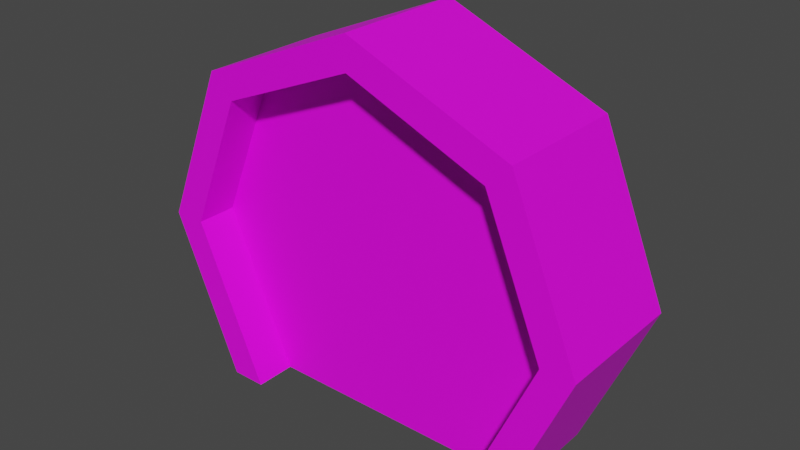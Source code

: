 # Source: door_01.blend  (saved by Blender 2.93.20; exported with 4.5.12 LTS)
import bpy
from mathutils import Matrix  # noqa: F401  (used for matrix-valued properties, if any)

bpy.ops.wm.read_factory_settings(use_empty=True)
scene = bpy.context.scene
scene.name = 'Scene'

# ---- collections
col_collection = bpy.data.collections.new('Collection'); scene.collection.children.link(col_collection)

# ---- images (referenced by path relative to the original .blend; pixels are not part of the script)
import os
ASSET_DIR = os.environ.get("B2B_ASSET_DIR", "")  # directory of the original .blend (textures are referenced by path, not embedded)
HERE = os.path.dirname(os.path.abspath(__file__))  # packed textures are extracted next to this script under _unpacked/

def load_image(name, relpath, width, height, colorspace="sRGB"):
    """Load a texture the original file referenced (path relative to the .blend, or extracted next to this script)."""
    p = next((c for c in (os.path.join(HERE, relpath), os.path.join(ASSET_DIR, relpath)) if relpath and os.path.exists(c)), "")
    if p:
        img = bpy.data.images.load(p, check_existing=True)
        img.name = name
    else:  # same state as the original file: an image datablock whose file is absent (Cycles renders it pink)
        img = bpy.data.images.new(name, width, height)
        img.source = "FILE"
        img.filepath = "//" + (relpath or name)
    img.colorspace_settings.name = colorspace
    return img
img_door_01_png = load_image('door_01.png', 'door_01.png', 1024, 1024, 'sRGB')

# ---- materials (node trees are filled in below, after node groups)
mat_door_01 = bpy.data.materials.new('door_01')
mat_door_01.use_transparent_shadow = False

# ---- material node trees
mat_door_01.use_nodes = True; mat_door_01.node_tree.nodes.clear()
_N = mat_door_01.node_tree.nodes; _L = mat_door_01.node_tree.links
n0 = _N.new('ShaderNodeBsdfPrincipled'); n0.name = 'Principled BSDF'; n0.location = (10, 300)
n0.distribution = 'GGX'
n0.subsurface_method = 'BURLEY'
n0.inputs[3].default_value = 1.45
n0.inputs[27].default_value = (0.0, 0.0, 0.0, 1.0)
n0.inputs[28].default_value = 1.0
n1 = _N.new('ShaderNodeOutputMaterial'); n1.name = 'Material Output'; n1.location = (300, 300)
n2 = _N.new('ShaderNodeTexImage'); n2.name = 'Image Texture'; n2.location = (-280, 280)
n2.image = img_door_01_png
_L.new(n0.outputs[0], n1.inputs[0])
_L.new(n2.outputs[0], n0.inputs[0])
n1.is_active_output = True

# ---- world
world_world = bpy.data.worlds.new('World'); scene.world = world_world
world_world.use_nodes = True; world_world.node_tree.nodes.clear()
_N = world_world.node_tree.nodes; _L = world_world.node_tree.links
n0 = _N.new('ShaderNodeOutputWorld'); n0.name = 'World Output'; n0.location = (300, 300)
n1 = _N.new('ShaderNodeBackground'); n1.name = 'Background'; n1.location = (10, 300)
n1.inputs[0].default_value = (0.05088, 0.05088, 0.05088, 1.0)
_L.new(n1.outputs[0], n0.inputs[0])
n0.is_active_output = True
world_world.color = (0.05088, 0.05088, 0.05088)
world_world.use_sun_shadow = False
world_world.sun_shadow_jitter_overblur = 0.0

# ---- meshes
me_door_01 = bpy.data.meshes.new('door_01')
me_door_01.from_pydata([(-6.105e-10, 1.556, -0.1125), (-0.6057, 1.306, -0.1125), (-0.8566, 0.6999, -0.1125), (-0.548, 5.96e-08, -0.1125), (-6.105e-10, 1.556, 0.1125), (-0.6057, 1.306, 0.1125), (-0.8566, 0.6999, 0.1125), (-0.548, 5.96e-08, 0.1125), (-6.105e-10, 0.0, 0.1125), (-6.105e-10, 0.0, -0.1125), (1.045e-08, 1.556, 0.1125), (0.6057, 1.306, 0.1125), (0.8566, 0.6999, 0.1125), (0.548, 6.944e-08, 0.1125), (-9.225e-09, 1.556, -0.1125), (0.6057, 1.306, -0.1125), (0.8566, 0.6999, -0.1125), (0.548, 4.977e-08, -0.1125), (-9.225e-09, -9.835e-09, -0.1125), (1.045e-08, 9.835e-09, 0.1125), (0.0, 1.7, -0.2937), (-0.7071, 1.407, -0.2937), (-1.0, 0.7, -0.2937), (-0.7012, 5.96e-08, -0.2937), (0.0, 1.7, 0.2937), (0.7012, 0.0, -0.2937), (1.0, 0.7, -0.2937), (0.7071, 1.407, -0.2937), (-0.7071, 1.407, 0.2937), (-1.0, 0.7, 0.2937), (-0.7012, 5.96e-08, 0.2937), (0.7012, 0.0, 0.2937), (1.0, 0.7, 0.2937), (0.7071, 1.407, 0.2937), (-6.105e-10, 1.556, -0.2937), (-0.6057, 1.306, -0.2937), (-0.8566, 0.6999, -0.2937), (-0.548, 5.96e-08, -0.2937), (-6.105e-10, 1.556, 0.2937), (0.548, 0.0, -0.2937), (0.8566, 0.6999, -0.2937), (0.6057, 1.306, -0.2937), (-0.6057, 1.306, 0.2937), (-0.8566, 0.6999, 0.2937), (-0.548, 5.96e-08, 0.2937), (0.548, 0.0, 0.2937), (0.8566, 0.6999, 0.2937), (0.6057, 1.306, 0.2937)], [], [(1, 0, 9, 3, 2), (6, 7, 8, 4, 5), (9, 0, 4, 8), (11, 10, 19, 13, 12), (16, 17, 18, 14, 15), (19, 10, 14, 18), (22, 29, 28, 21), (27, 33, 32, 26), (23, 30, 29, 22), (21, 28, 24, 20), (20, 24, 33, 27), (26, 32, 31, 25), (36, 35, 42, 43), (41, 40, 46, 47), (37, 36, 43, 44), (35, 34, 38, 42), (34, 41, 47, 38), (40, 39, 45, 46), (29, 30, 44, 43), (22, 21, 35, 36), (30, 23, 37, 44), (31, 32, 46, 45), (23, 22, 36, 37), (32, 33, 47, 46), (28, 29, 43, 42), (25, 31, 45, 39), (33, 24, 38, 47), (24, 28, 42, 38), (26, 25, 39, 40), (27, 26, 40, 41), (20, 27, 41, 34), (21, 20, 34, 35)])
_uv = me_door_01.uv_layers.new(name='UVMap')
_uv.uv.foreach_set('vector', [0.6856, 0.6857, 7.95e-05, 0.9696, 7.95e-05, -0.7919, 0.6203, -0.7919, 0.9695, 0.0001656, 0.9695, 0.0001656, 0.6203, -0.7919, 7.95e-05, -0.7919, 7.95e-05, 0.9696, 0.6856, 0.6857, 7.95e-05, -0.7919, 7.95e-05, 0.9696, 7.95e-05, 0.9696, 7.95e-05, -0.7919, 0.6856, 0.6857, 7.95e-05, 0.9696, 7.95e-05, -0.7919, 0.6203, -0.7919, 0.9695, 0.0001656, 0.9695, 0.0001656, 0.6203, -0.7919, 7.95e-05, -0.7919, 7.95e-05, 0.9696, 0.6856, 0.6857, 7.95e-05, -0.7919, 7.95e-05, 0.9696, 7.95e-05, 0.9696, 7.95e-05, -0.7919, 0.8687, 0.9203, 0.8687, 0.9203, 0.8687, 0.9203, 0.8687, 0.9203, 0.8687, 0.9203, 0.8687, 0.9203, 0.8687, 0.9203, 0.8687, 0.9203, 0.8687, 0.9203, 0.8687, 0.9203, 0.8687, 0.9203, 0.8687, 0.9203, 0.8687, 0.9203, 0.8687, 0.9203, 0.8687, 0.9203, 0.8687, 0.9203, 0.8687, 0.9203, 0.8687, 0.9203, 0.8687, 0.9203, 0.8687, 0.9203, 0.8687, 0.9203, 0.8687, 0.9203, 0.8687, 0.9203, 0.8687, 0.9203, 0.8687, 0.9203, 0.8687, 0.9203, 0.8687, 0.9203, 0.8687, 0.9203, 0.8687, 0.9203, 0.8687, 0.9203, 0.8687, 0.9203, 0.8687, 0.9203, 0.8687, 0.9203, 0.8687, 0.9203, 0.8687, 0.9203, 0.8687, 0.9203, 0.8687, 0.9203, 0.8687, 0.9203, 0.8687, 0.9203, 0.8687, 0.9203, 0.8687, 0.9203, 0.8687, 0.9203, 0.8687, 0.9203, 0.8687, 0.9203, 0.8687, 0.9203, 0.8687, 0.9203, 0.8687, 0.9203, 0.8687, 0.9203, 0.8687, 0.9203, 0.8687, 0.9203, 0.8687, 0.9203, 0.8687, 0.9203, 0.8687, 0.9203, 0.8687, 0.9203, 0.8687, 0.9203, 0.8687, 0.9203, 0.8687, 0.9203, 0.8687, 0.9203, 0.8687, 0.9203, 0.8687, 0.9203, 0.8687, 0.9203, 0.8687, 0.9203, 0.8687, 0.9203, 0.8687, 0.9203, 0.8687, 0.9203, 0.8687, 0.9203, 0.8687, 0.9203, 0.8687, 0.9203, 0.8687, 0.9203, 0.8687, 0.9203, 0.8687, 0.9203, 0.8687, 0.9203, 0.8687, 0.9203, 0.8687, 0.9203, 0.8687, 0.9203, 0.8687, 0.9203, 0.8687, 0.9203, 0.8687, 0.9203, 0.8687, 0.9203, 0.8687, 0.9203, 0.8687, 0.9203, 0.8687, 0.9203, 0.8687, 0.9203, 0.8687, 0.9203, 0.8687, 0.9203, 0.8687, 0.9203, 0.8687, 0.9203, 0.8687, 0.9203, 0.8687, 0.9203, 0.8687, 0.9203, 0.8687, 0.9203, 0.8687, 0.9203, 0.8687, 0.9203, 0.8687, 0.9203, 0.8687, 0.9203, 0.8687, 0.9203, 0.8687, 0.9203, 0.8687, 0.9203, 0.8687, 0.9203, 0.8687, 0.9203, 0.8687, 0.9203, 0.8687, 0.9203, 0.8687, 0.9203, 0.8687, 0.9203])
me_door_01.materials.append(mat_door_01)
me_door_01.use_remesh_fix_poles = True
me_door_01.use_remesh_preserve_attributes = False
me_door_01.update()
arm_armature = bpy.data.armatures.new('Armature')  # bones are not reproduced

# ---- objects
ob_door_01 = bpy.data.objects.new('door_01', me_door_01)
ob_armature = bpy.data.objects.new('Armature', arm_armature)

# ---- transforms, parenting, visibility, modifiers, constraints
ob_door_01.parent = ob_armature
ob_door_01.location = (0.0, 0.0, 0.0)
ob_door_01.rotation_euler = (1.571, 0.0, 0.0)
_vg = ob_door_01.vertex_groups.new(name='Frame')
_vg.add([20, 21, 22, 23, 24, 25, 26, 27, 28, 29, 30, 31, 32, 33, 34, 35, 36, 37, 38, 39, 40, 41, 42, 43, 44, 45, 46, 47], 1.0, 'REPLACE')
_vg = ob_door_01.vertex_groups.new(name='DoorL')
_vg.add([0, 1, 2, 3, 4, 5, 6, 7, 8, 9], 1.0, 'REPLACE')
_vg = ob_door_01.vertex_groups.new(name='DoorR')
_vg.add([10, 11, 12, 13, 14, 15, 16, 17, 18, 19], 1.0, 'REPLACE')
_m = ob_door_01.modifiers.new('Armature', 'ARMATURE')
_m.object = ob_armature
ob_armature.location = (0.0, 0.0, 0.0)

# ---- collection membership
col_collection.objects.link(ob_door_01)
col_collection.objects.link(ob_armature)

# ---- scene / render settings (as saved in the file)
scene.frame_start = 1; scene.frame_end = 250; scene.frame_set(1)
scene.render.engine = 'BLENDER_EEVEE_NEXT'
scene.cycles.use_denoising = False
scene.cycles.samples = 128
scene.cycles.sampling_pattern = 'TABULATED_SOBOL'
scene.cycles.use_adaptive_sampling = False
scene.cycles.use_light_tree = False
scene.view_settings.view_transform = 'Filmic'
bpy.context.view_layer.update()

# ---- added for rendering (the .blend has no active camera and no usable light): camera, sun
cam_auto = bpy.data.cameras.new('AutoCamera')
cam_auto.lens = 50.0
cam_auto.sensor_width = 36.0
cam_auto.clip_end = 1000.0
ob_auto_camera = bpy.data.objects.new('AutoCamera', cam_auto)
scene.collection.objects.link(ob_auto_camera)
ob_auto_camera.location = (2.48867, -2.98641, 2.84094)
ob_auto_camera.rotation_euler = (1.09748, -7.21219e-08, 0.694738)
scene.camera = ob_auto_camera
light_auto_sun = bpy.data.lights.new('AutoSun', 'SUN')
light_auto_sun.energy = 3.0
light_auto_sun.angle = 0.0523599
ob_auto_sun = bpy.data.objects.new('AutoSun', light_auto_sun)
scene.collection.objects.link(ob_auto_sun)
ob_auto_sun.rotation_euler = (0.872665, 0.174533, 0.523599)
bpy.context.view_layer.update()
